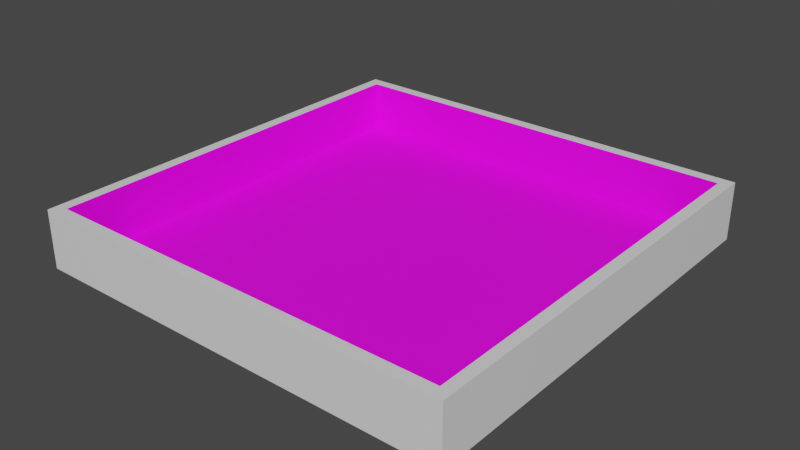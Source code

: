 # Source: TestModel.blend  (saved by Blender 2.82.7; exported with 4.5.12 LTS)
import bpy
from mathutils import Matrix  # noqa: F401  (used for matrix-valued properties, if any)

bpy.ops.wm.read_factory_settings(use_empty=True)
scene = bpy.context.scene
scene.name = 'Scene'

# ---- collections
col_collection = bpy.data.collections.new('Collection'); scene.collection.children.link(col_collection)

# ---- images (referenced by path relative to the original .blend; pixels are not part of the script)
import os
ASSET_DIR = os.environ.get("B2B_ASSET_DIR", "")  # directory of the original .blend (textures are referenced by path, not embedded)
HERE = os.path.dirname(os.path.abspath(__file__))  # packed textures are extracted next to this script under _unpacked/

def load_image(name, relpath, width, height, colorspace="sRGB"):
    """Load a texture the original file referenced (path relative to the .blend, or extracted next to this script)."""
    p = next((c for c in (os.path.join(HERE, relpath), os.path.join(ASSET_DIR, relpath)) if relpath and os.path.exists(c)), "")
    if p:
        img = bpy.data.images.load(p, check_existing=True)
        img.name = name
    else:  # same state as the original file: an image datablock whose file is absent (Cycles renders it pink)
        img = bpy.data.images.new(name, width, height)
        img.source = "FILE"
        img.filepath = "//" + (relpath or name)
    img.colorspace_settings.name = colorspace
    return img
img_floor_jpg = load_image('floor.jpg', 'floor.jpg', 1024, 1024, 'sRGB')
img_wall_jpg = load_image('wall.jpg', 'wall.jpg', 1024, 1024, 'sRGB')

# ---- materials (node trees are filled in below, after node groups)
mat_material = bpy.data.materials.new('Material')
mat_material.alpha_threshold = 0.0
mat_material.use_transparent_shadow = False
mat_material.line_color = (0.0, 0.0, 0.0, 1.0)
mat_floor = bpy.data.materials.new('Floor')
mat_floor.use_transparent_shadow = False
mat_wall = bpy.data.materials.new('Wall')
mat_wall.use_transparent_shadow = False

# ---- material node trees
mat_material.use_nodes = True; mat_material.node_tree.nodes.clear()
_N = mat_material.node_tree.nodes; _L = mat_material.node_tree.links
n0 = _N.new('ShaderNodeOutputMaterial'); n0.name = 'Material Output'; n0.location = (300, 300)
n1 = _N.new('ShaderNodeBsdfPrincipled'); n1.name = 'Principled BSDF'; n1.location = (10, 300)
n1.distribution = 'GGX'
n1.subsurface_method = 'BURLEY'
n1.inputs[2].default_value = 0.4
n1.inputs[3].default_value = 1.45
n1.inputs[27].default_value = (0.0, 0.0, 0.0, 1.0)
n1.inputs[28].default_value = 1.0
_L.new(n1.outputs[0], n0.inputs[0])
n0.is_active_output = True
mat_floor.use_nodes = True; mat_floor.node_tree.nodes.clear()
_N = mat_floor.node_tree.nodes; _L = mat_floor.node_tree.links
n0 = _N.new('ShaderNodeOutputMaterial'); n0.name = 'Material Output'; n0.location = (300, 300)
n1 = _N.new('ShaderNodeBsdfPrincipled'); n1.name = 'Principled BSDF'; n1.location = (10, 300)
n1.distribution = 'GGX'
n1.subsurface_method = 'BURLEY'
n1.inputs[3].default_value = 1.45
n1.inputs[27].default_value = (0.0, 0.0, 0.0, 1.0)
n1.inputs[28].default_value = 1.0
n2 = _N.new('ShaderNodeTexImage'); n2.name = 'Image Texture'; n2.location = (-280, 270)
n2.image = img_floor_jpg
_L.new(n1.outputs[0], n0.inputs[0])
_L.new(n2.outputs[0], n1.inputs[0])
n0.is_active_output = True
mat_wall.use_nodes = True; mat_wall.node_tree.nodes.clear()
_N = mat_wall.node_tree.nodes; _L = mat_wall.node_tree.links
n0 = _N.new('ShaderNodeOutputMaterial'); n0.name = 'Material Output'; n0.location = (300, 300)
n1 = _N.new('ShaderNodeBsdfPrincipled'); n1.name = 'Principled BSDF'; n1.location = (10, 300)
n1.distribution = 'GGX'
n1.subsurface_method = 'BURLEY'
n1.inputs[3].default_value = 1.45
n1.inputs[27].default_value = (0.0, 0.0, 0.0, 1.0)
n1.inputs[28].default_value = 1.0
n2 = _N.new('ShaderNodeTexImage'); n2.name = 'Image Texture'; n2.location = (-280, 270)
n2.image = img_wall_jpg
_L.new(n1.outputs[0], n0.inputs[0])
_L.new(n2.outputs[0], n1.inputs[0])
n0.is_active_output = True

# ---- world
world_world = bpy.data.worlds.new('World'); scene.world = world_world
world_world.use_nodes = True; world_world.node_tree.nodes.clear()
_N = world_world.node_tree.nodes; _L = world_world.node_tree.links
n0 = _N.new('ShaderNodeOutputWorld'); n0.name = 'World Output'; n0.location = (300, 300)
n1 = _N.new('ShaderNodeBackground'); n1.name = 'Background'; n1.location = (10, 300)
n1.inputs[0].default_value = (0.05088, 0.05088, 0.05088, 1.0)
_L.new(n1.outputs[0], n0.inputs[0])
n0.is_active_output = True
world_world.color = (0.05088, 0.05088, 0.05088)
world_world.use_sun_shadow = False
world_world.sun_shadow_jitter_overblur = 0.0

# ---- meshes
me_cube = bpy.data.meshes.new('Cube')
me_cube.from_pydata([(10.12, 10.12, -0.9351), (10.68, 10.68, -1.294), (10.12, -10.12, -0.9351), (10.68, -10.68, -1.294), (-10.12, 10.12, -0.9351), (-10.68, 10.68, -1.294), (-10.12, -10.12, -0.9351), (-10.68, -10.68, -1.294), (10.68, -10.68, -0.9351), (-10.68, -10.68, -0.9351), (10.68, 10.68, -0.9351), (-10.68, 10.68, -0.9351), (10.68, -10.68, 1.582), (-10.68, -10.68, 1.582), (10.68, 10.68, 1.582), (-10.68, 10.68, 1.582), (10.12, -10.12, 1.582), (-10.12, -10.12, 1.582), (10.12, 10.12, 1.582), (-10.12, 10.12, 1.582)], [], [(0, 4, 6, 2), (3, 8, 9, 7), (7, 9, 11, 5), (5, 1, 3, 7), (1, 10, 8, 3), (5, 11, 10, 1), (11, 9, 13, 15), (0, 2, 16, 18), (4, 0, 18, 19), (9, 8, 12, 13), (16, 17, 13, 12), (18, 16, 12, 14), (17, 19, 15, 13), (19, 18, 14, 15), (8, 10, 14, 12), (6, 4, 19, 17), (2, 6, 17, 16), (10, 11, 15, 14)])
me_cube.polygons.foreach_set('material_index', [1, 0, 0, 0, 0, 0, 0, 2, 2, 0, 0, 0, 0, 0, 0, 2, 2, 0])
_uv = me_cube.uv_layers.new(name='UVMap')
_uv.uv.foreach_set('vector', [1.056, 1.033, -0.02706, 1.033, -0.02706, -0.04983, 1.056, -0.04983, 0.375, 0.75, 0.625, 0.75, 0.625, 1.0, 0.375, 1.0, 0.375, 0.0, 0.625, 0.0, 0.625, 0.25, 0.375, 0.25, 0.125, 0.5, 0.375, 0.5, 0.375, 0.75, 0.125, 0.75, 0.375, 0.5, 0.625, 0.5, 0.625, 0.75, 0.375, 0.75, 0.375, 0.25, 0.625, 0.25, 0.625, 0.5, 0.375, 0.5, 0.625, 0.25, 0.625, 0.0, 0.625, 0.0, 0.625, 0.25, 0.9455, -7.423, 0.9641, 0.9382, 0.0555, 0.9892, 0.0113, -7.403, 8.496, 1.084, 0.03372, 0.9323, 0.0334, 0.02366, 8.463, 0.1573, 0.625, 1.0, 0.625, 0.75, 0.625, 0.75, 0.625, 1.0, 1.056, -0.04983, -0.02706, -0.04983, -0.05749, -0.08025, 1.086, -0.08025, 1.056, 1.033, 1.056, -0.04983, 1.086, -0.08025, 1.086, 1.063, -0.02706, -0.04983, -0.02706, 1.033, -0.05749, 1.063, -0.05749, -0.08025, -0.02706, 1.033, 1.056, 1.033, 1.086, 1.063, -0.05749, 1.063, 0.625, 0.75, 0.625, 0.5, 0.625, 0.5, 0.625, 0.75, 0.09824, 4.145, 0.05929, -3.379, 0.8412, -3.388, 0.8854, 4.15, -2.443, 0.1185, 3.387, 0.04105, 3.366, 0.9052, -2.452, 0.9855, 0.625, 0.5, 0.625, 0.25, 0.625, 0.25, 0.625, 0.5])
me_cube.materials.append(mat_material)
me_cube.materials.append(mat_floor)
me_cube.materials.append(mat_wall)
me_cube.use_remesh_preserve_volume = False
me_cube.use_remesh_preserve_attributes = False
me_cube.use_mirror_vertex_groups = False
me_cube.update()

# ---- objects
ob_cube = bpy.data.objects.new('Cube', me_cube)

# ---- transforms, parenting, visibility, modifiers, constraints
ob_cube.location = (0.0, 0.0, 0.0)
ob_cube.lock_rotations_4d = False
ob_cube.empty_display_type = 'ARROWS'
ob_cube.lineart.crease_threshold = 0.0

# ---- collection membership
col_collection.objects.link(ob_cube)

# ---- scene / render settings (as saved in the file)
scene.frame_start = 1; scene.frame_end = 250; scene.frame_set(1)
scene.render.engine = 'BLENDER_EEVEE_NEXT'
scene.cycles.use_denoising = False
scene.cycles.samples = 128
scene.cycles.sampling_pattern = 'TABULATED_SOBOL'
scene.cycles.use_adaptive_sampling = False
scene.cycles.use_light_tree = False
scene.view_settings.view_transform = 'Filmic'
bpy.context.view_layer.update()

# ---- added for rendering (the .blend has no active camera and no usable light): camera, sun
cam_auto = bpy.data.cameras.new('AutoCamera')
cam_auto.lens = 50.0
cam_auto.sensor_width = 36.0
cam_auto.clip_end = 1000.0
ob_auto_camera = bpy.data.objects.new('AutoCamera', cam_auto)
scene.collection.objects.link(ob_auto_camera)
ob_auto_camera.location = (28.0869, -33.7043, 22.6136)
ob_auto_camera.rotation_euler = (1.09748, -7.21219e-08, 0.694738)
scene.camera = ob_auto_camera
light_auto_sun = bpy.data.lights.new('AutoSun', 'SUN')
light_auto_sun.energy = 3.0
light_auto_sun.angle = 0.0523599
ob_auto_sun = bpy.data.objects.new('AutoSun', light_auto_sun)
scene.collection.objects.link(ob_auto_sun)
ob_auto_sun.rotation_euler = (0.872665, 0.174533, 0.523599)
bpy.context.view_layer.update()
